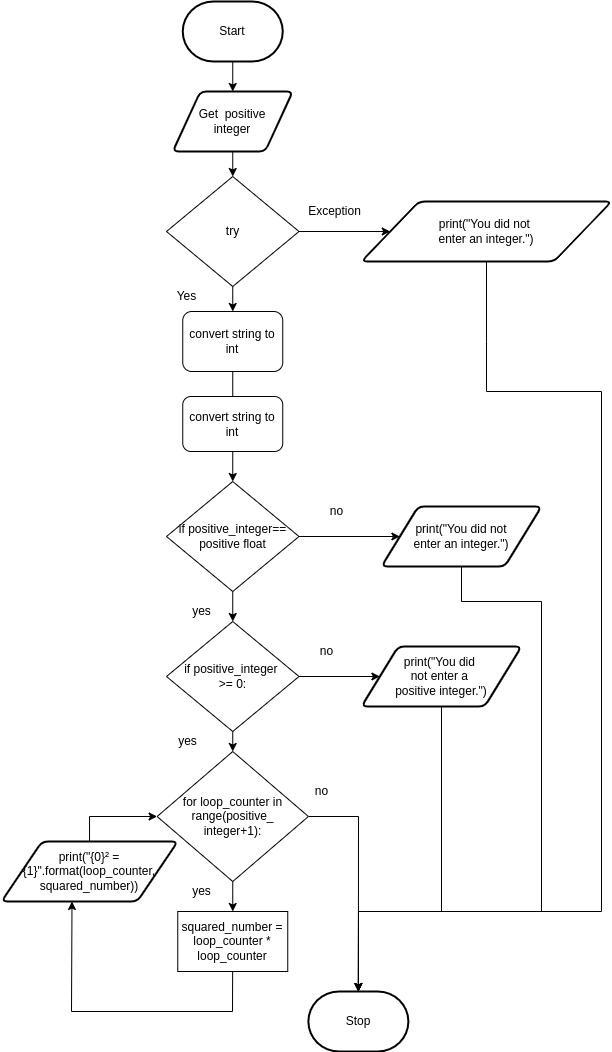

The diagram above was exported from draw.io. Its source (the exported page's mxGraphModel, read from the mxfile embedded in the PNG):
<mxGraphModel dx="412" dy="212" grid="1" gridSize="10" guides="1" tooltips="1" connect="1" arrows="1" fold="1" page="1" pageScale="1" pageWidth="1200" pageHeight="1600" math="0" shadow="0">
  <root>
    <mxCell id="0" />
    <mxCell id="1" parent="0" />
    <mxCell id="3" style="edgeStyle=none;html=1;entryX=0.5;entryY=0;entryDx=0;entryDy=0;" parent="1" source="2" target="20" edge="1">
      <mxGeometry relative="1" as="geometry">
        <mxPoint x="220" y="220" as="targetPoint" />
      </mxGeometry>
    </mxCell>
    <mxCell id="2" value="Start" style="strokeWidth=2;html=1;shape=mxgraph.flowchart.terminator;whiteSpace=wrap;" parent="1" vertex="1">
      <mxGeometry x="231.25" y="70" width="100" height="60" as="geometry" />
    </mxCell>
    <mxCell id="6" style="edgeStyle=none;html=1;exitX=0.5;exitY=1;exitDx=0;exitDy=0;entryX=0.5;entryY=0;entryDx=0;entryDy=0;" parent="1" source="20" target="21" edge="1">
      <mxGeometry relative="1" as="geometry">
        <mxPoint x="300" y="310" as="sourcePoint" />
        <mxPoint x="300" y="220" as="targetPoint" />
      </mxGeometry>
    </mxCell>
    <mxCell id="8" style="edgeStyle=none;html=1;exitX=0.5;exitY=1;exitDx=0;exitDy=0;entryX=0.5;entryY=0;entryDx=0;entryDy=0;" parent="1" source="21" target="52" edge="1">
      <mxGeometry relative="1" as="geometry">
        <mxPoint x="280" y="415" as="targetPoint" />
        <mxPoint x="300" y="480" as="sourcePoint" />
      </mxGeometry>
    </mxCell>
    <mxCell id="20" value="Get&amp;nbsp; positive&lt;br&gt;integer" style="shape=parallelogram;html=1;strokeWidth=2;perimeter=parallelogramPerimeter;whiteSpace=wrap;rounded=1;arcSize=12;size=0.23;" parent="1" vertex="1">
      <mxGeometry x="221.25" y="160" width="120" height="60" as="geometry" />
    </mxCell>
    <mxCell id="57" style="edgeStyle=none;html=1;exitX=0;exitY=0.5;exitDx=0;exitDy=0;" parent="1" source="21" target="58" edge="1">
      <mxGeometry relative="1" as="geometry">
        <mxPoint x="410" y="300" as="targetPoint" />
      </mxGeometry>
    </mxCell>
    <mxCell id="21" value="try" style="rhombus;whiteSpace=wrap;html=1;" parent="1" vertex="1">
      <mxGeometry x="215" y="245" width="132.5" height="110" as="geometry" />
    </mxCell>
    <mxCell id="22" value="Yes" style="text;html=1;align=center;verticalAlign=middle;resizable=0;points=[];autosize=1;strokeColor=none;fillColor=none;" parent="1" vertex="1">
      <mxGeometry x="215" y="355" width="40" height="20" as="geometry" />
    </mxCell>
    <mxCell id="26" value="Stop" style="strokeWidth=2;html=1;shape=mxgraph.flowchart.terminator;whiteSpace=wrap;" parent="1" vertex="1">
      <mxGeometry x="356.88" y="1060" width="100" height="60" as="geometry" />
    </mxCell>
    <mxCell id="52" value="convert string to int" style="rounded=1;whiteSpace=wrap;html=1;" parent="1" vertex="1">
      <mxGeometry x="231.25" y="380" width="100" height="60" as="geometry" />
    </mxCell>
    <mxCell id="56" value="Exception" style="text;html=1;align=center;verticalAlign=middle;resizable=0;points=[];autosize=1;strokeColor=none;fillColor=none;" parent="1" vertex="1">
      <mxGeometry x="347.5" y="270" width="70" height="20" as="geometry" />
    </mxCell>
    <mxCell id="156" style="edgeStyle=none;rounded=0;html=1;entryX=0.5;entryY=0;entryDx=0;entryDy=0;entryPerimeter=0;" parent="1" source="58" target="26" edge="1">
      <mxGeometry relative="1" as="geometry">
        <mxPoint x="410" y="1050" as="targetPoint" />
        <Array as="points">
          <mxPoint x="535" y="410" />
          <mxPoint x="535" y="460" />
          <mxPoint x="650" y="460" />
          <mxPoint x="650" y="980" />
          <mxPoint x="407" y="980" />
        </Array>
      </mxGeometry>
    </mxCell>
    <mxCell id="58" value="print(&quot;You did not &lt;br&gt;enter an integer.&quot;)" style="shape=parallelogram;html=1;strokeWidth=2;perimeter=parallelogramPerimeter;whiteSpace=wrap;rounded=1;arcSize=12;size=0.23;" parent="1" vertex="1">
      <mxGeometry x="410" y="270" width="250" height="60" as="geometry" />
    </mxCell>
    <mxCell id="131" style="edgeStyle=none;html=1;entryX=0.5;entryY=0;entryDx=0;entryDy=0;" parent="1" source="111" target="129" edge="1">
      <mxGeometry relative="1" as="geometry" />
    </mxCell>
    <mxCell id="149" style="edgeStyle=none;rounded=0;html=1;entryX=0;entryY=0.5;entryDx=0;entryDy=0;" parent="1" source="111" target="150" edge="1">
      <mxGeometry relative="1" as="geometry">
        <mxPoint x="400" y="745" as="targetPoint" />
      </mxGeometry>
    </mxCell>
    <mxCell id="111" value="if positive_integer &lt;br&gt;&amp;gt;= 0:" style="rhombus;whiteSpace=wrap;html=1;" parent="1" vertex="1">
      <mxGeometry x="215" y="690" width="132.5" height="110" as="geometry" />
    </mxCell>
    <mxCell id="112" value="no" style="text;html=1;align=center;verticalAlign=middle;resizable=0;points=[];autosize=1;strokeColor=none;fillColor=none;" parent="1" vertex="1">
      <mxGeometry x="370" y="570" width="30" height="20" as="geometry" />
    </mxCell>
    <mxCell id="142" style="edgeStyle=none;html=1;entryX=0.5;entryY=0;entryDx=0;entryDy=0;" parent="1" source="129" target="141" edge="1">
      <mxGeometry relative="1" as="geometry" />
    </mxCell>
    <mxCell id="148" style="edgeStyle=none;rounded=0;html=1;entryX=0.5;entryY=0;entryDx=0;entryDy=0;entryPerimeter=0;" parent="1" source="129" target="26" edge="1">
      <mxGeometry relative="1" as="geometry">
        <Array as="points">
          <mxPoint x="407" y="885" />
        </Array>
      </mxGeometry>
    </mxCell>
    <mxCell id="129" value="for loop_counter in range(positive_&lt;br&gt;integer+1):" style="rhombus;whiteSpace=wrap;html=1;" parent="1" vertex="1">
      <mxGeometry x="205.63" y="820" width="151.25" height="130" as="geometry" />
    </mxCell>
    <mxCell id="137" style="edgeStyle=none;html=1;entryX=0.5;entryY=0;entryDx=0;entryDy=0;" parent="1" source="134" target="135" edge="1">
      <mxGeometry relative="1" as="geometry" />
    </mxCell>
    <mxCell id="134" value="convert string to int" style="rounded=1;whiteSpace=wrap;html=1;" parent="1" vertex="1">
      <mxGeometry x="231.25" y="465" width="100" height="55" as="geometry" />
    </mxCell>
    <mxCell id="138" style="edgeStyle=none;html=1;entryX=0.5;entryY=0;entryDx=0;entryDy=0;" parent="1" source="135" target="111" edge="1">
      <mxGeometry relative="1" as="geometry" />
    </mxCell>
    <mxCell id="152" style="edgeStyle=none;rounded=0;html=1;entryX=0;entryY=0.5;entryDx=0;entryDy=0;" parent="1" source="135" target="153" edge="1">
      <mxGeometry relative="1" as="geometry">
        <mxPoint x="430" y="605" as="targetPoint" />
      </mxGeometry>
    </mxCell>
    <mxCell id="135" value="if positive_integer==&lt;br&gt;positive float" style="rhombus;whiteSpace=wrap;html=1;" parent="1" vertex="1">
      <mxGeometry x="215" y="550" width="132.5" height="110" as="geometry" />
    </mxCell>
    <mxCell id="136" value="" style="endArrow=none;html=1;entryX=0.5;entryY=1;entryDx=0;entryDy=0;exitX=0.5;exitY=0;exitDx=0;exitDy=0;" parent="1" source="134" target="52" edge="1">
      <mxGeometry width="50" height="50" relative="1" as="geometry">
        <mxPoint x="380" y="500" as="sourcePoint" />
        <mxPoint x="430" y="450" as="targetPoint" />
      </mxGeometry>
    </mxCell>
    <mxCell id="139" value="no" style="text;html=1;align=center;verticalAlign=middle;resizable=0;points=[];autosize=1;strokeColor=none;fillColor=none;" parent="1" vertex="1">
      <mxGeometry x="360" y="710" width="30" height="20" as="geometry" />
    </mxCell>
    <mxCell id="145" style="edgeStyle=none;html=1;entryX=0.4;entryY=1;entryDx=0;entryDy=0;entryPerimeter=0;rounded=0;" parent="1" source="141" target="143" edge="1">
      <mxGeometry relative="1" as="geometry">
        <mxPoint x="140" y="1080" as="targetPoint" />
        <Array as="points">
          <mxPoint x="281" y="1080" />
          <mxPoint x="120" y="1080" />
        </Array>
      </mxGeometry>
    </mxCell>
    <mxCell id="141" value="squared_number = loop_counter * loop_counter" style="rounded=0;whiteSpace=wrap;html=1;" parent="1" vertex="1">
      <mxGeometry x="226.25" y="980" width="110" height="60" as="geometry" />
    </mxCell>
    <mxCell id="155" style="edgeStyle=none;rounded=0;html=1;entryX=0;entryY=0.5;entryDx=0;entryDy=0;" parent="1" source="143" target="129" edge="1">
      <mxGeometry relative="1" as="geometry">
        <Array as="points">
          <mxPoint x="138" y="885" />
        </Array>
      </mxGeometry>
    </mxCell>
    <mxCell id="143" value="print(&quot;{0}² = {1}&quot;.format(loop_counter, squared_number))" style="shape=parallelogram;html=1;strokeWidth=2;perimeter=parallelogramPerimeter;whiteSpace=wrap;rounded=1;arcSize=12;size=0.23;" parent="1" vertex="1">
      <mxGeometry x="50" y="910" width="176.25" height="60" as="geometry" />
    </mxCell>
    <mxCell id="146" value="yes" style="text;html=1;align=center;verticalAlign=middle;resizable=0;points=[];autosize=1;strokeColor=none;fillColor=none;" parent="1" vertex="1">
      <mxGeometry x="235" y="670" width="30" height="20" as="geometry" />
    </mxCell>
    <mxCell id="147" value="yes" style="text;html=1;align=center;verticalAlign=middle;resizable=0;points=[];autosize=1;strokeColor=none;fillColor=none;" parent="1" vertex="1">
      <mxGeometry x="221.25" y="800" width="30" height="20" as="geometry" />
    </mxCell>
    <mxCell id="151" style="edgeStyle=none;rounded=0;html=1;entryX=0.5;entryY=0;entryDx=0;entryDy=0;entryPerimeter=0;" parent="1" source="150" target="26" edge="1">
      <mxGeometry relative="1" as="geometry">
        <mxPoint x="340" y="980" as="targetPoint" />
        <Array as="points">
          <mxPoint x="490" y="980" />
          <mxPoint x="407" y="980" />
        </Array>
      </mxGeometry>
    </mxCell>
    <mxCell id="150" value="print(&quot;You did &lt;br&gt;not enter a &lt;br&gt;positive integer.&quot;)" style="shape=parallelogram;html=1;strokeWidth=2;perimeter=parallelogramPerimeter;whiteSpace=wrap;rounded=1;arcSize=12;size=0.23;" parent="1" vertex="1">
      <mxGeometry x="410" y="715" width="160" height="60" as="geometry" />
    </mxCell>
    <mxCell id="154" style="edgeStyle=none;rounded=0;html=1;entryX=0.5;entryY=0;entryDx=0;entryDy=0;entryPerimeter=0;" parent="1" source="153" target="26" edge="1">
      <mxGeometry relative="1" as="geometry">
        <mxPoint x="390" y="980" as="targetPoint" />
        <Array as="points">
          <mxPoint x="510" y="670" />
          <mxPoint x="590" y="670" />
          <mxPoint x="590" y="980" />
          <mxPoint x="407" y="980" />
        </Array>
      </mxGeometry>
    </mxCell>
    <mxCell id="153" value="&lt;div&gt;print(&quot;You did not&lt;/div&gt;&lt;div&gt;enter an integer.&quot;)&lt;/div&gt;" style="shape=parallelogram;html=1;strokeWidth=2;perimeter=parallelogramPerimeter;whiteSpace=wrap;rounded=1;arcSize=12;size=0.23;" parent="1" vertex="1">
      <mxGeometry x="430" y="575" width="160" height="60" as="geometry" />
    </mxCell>
    <mxCell id="157" value="yes" style="text;html=1;align=center;verticalAlign=middle;resizable=0;points=[];autosize=1;strokeColor=none;fillColor=none;" vertex="1" parent="1">
      <mxGeometry x="235" y="950" width="30" height="20" as="geometry" />
    </mxCell>
    <mxCell id="158" value="no" style="text;html=1;align=center;verticalAlign=middle;resizable=0;points=[];autosize=1;strokeColor=none;fillColor=none;" vertex="1" parent="1">
      <mxGeometry x="355" y="850" width="30" height="20" as="geometry" />
    </mxCell>
  </root>
</mxGraphModel>